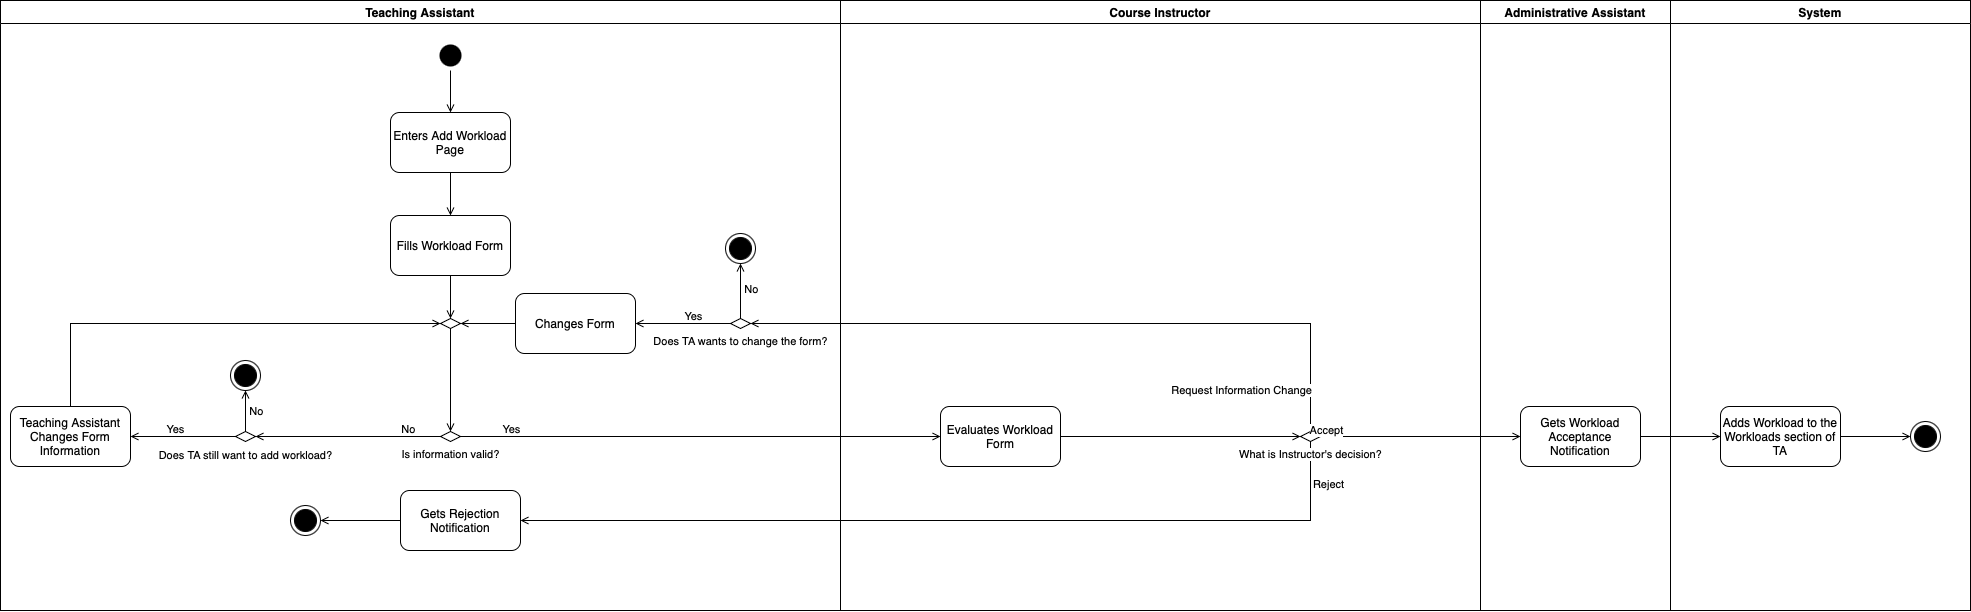

The diagram above was exported from draw.io. Its source (the exported page's mxGraphModel, read from the mxfile embedded in the PNG):
<mxGraphModel dx="1710" dy="1287" grid="1" gridSize="10" guides="1" tooltips="1" connect="1" arrows="1" fold="1" page="1" pageScale="1" pageWidth="850" pageHeight="1100" background="none" math="0" shadow="0">
  <root>
    <mxCell id="0" />
    <mxCell id="1" parent="0" />
    <mxCell id="NERIfQ5W5ypvv5HVlP7E-4" value="" style="endArrow=open;html=1;rounded=0;endFill=0;exitX=0.5;exitY=1;exitDx=0;exitDy=0;labelPosition=left;verticalLabelPosition=middle;align=right;verticalAlign=middle;spacingLeft=-3;entryX=1;entryY=0.5;entryDx=0;entryDy=0;" parent="1" source="NERIfQ5W5ypvv5HVlP7E-31" target="NERIfQ5W5ypvv5HVlP7E-38" edge="1">
      <mxGeometry width="50" height="50" relative="1" as="geometry">
        <mxPoint x="1620" y="686" as="sourcePoint" />
        <mxPoint x="1620" y="608" as="targetPoint" />
        <Array as="points">
          <mxPoint x="1610" y="765" />
        </Array>
      </mxGeometry>
    </mxCell>
    <mxCell id="NERIfQ5W5ypvv5HVlP7E-5" value="Reject" style="edgeLabel;html=1;align=left;verticalAlign=middle;resizable=0;points=[];labelPosition=right;verticalLabelPosition=middle;" parent="NERIfQ5W5ypvv5HVlP7E-4" connectable="0" vertex="1">
      <mxGeometry x="-0.9029" y="1" relative="1" as="geometry">
        <mxPoint as="offset" />
      </mxGeometry>
    </mxCell>
    <mxCell id="NERIfQ5W5ypvv5HVlP7E-6" value="" style="ellipse;shape=startState;fillColor=#000000;strokeColor=none;" parent="1" vertex="1">
      <mxGeometry x="735" y="285" width="30" height="30" as="geometry" />
    </mxCell>
    <mxCell id="NERIfQ5W5ypvv5HVlP7E-7" value="Enters Add Workload Page" style="rounded=1;whiteSpace=wrap;html=1;" parent="1" vertex="1">
      <mxGeometry x="690" y="357" width="120" height="60" as="geometry" />
    </mxCell>
    <mxCell id="NERIfQ5W5ypvv5HVlP7E-8" value="" style="endArrow=open;html=1;rounded=0;endFill=0;entryX=0.5;entryY=0;entryDx=0;entryDy=0;" parent="1" source="NERIfQ5W5ypvv5HVlP7E-6" target="NERIfQ5W5ypvv5HVlP7E-7" edge="1">
      <mxGeometry width="50" height="50" relative="1" as="geometry">
        <mxPoint x="840.5" y="497" as="sourcePoint" />
        <mxPoint x="890.5" y="447" as="targetPoint" />
      </mxGeometry>
    </mxCell>
    <mxCell id="NERIfQ5W5ypvv5HVlP7E-9" value="Fills Workload Form" style="rounded=1;whiteSpace=wrap;html=1;" parent="1" vertex="1">
      <mxGeometry x="690" y="460" width="120" height="60" as="geometry" />
    </mxCell>
    <mxCell id="NERIfQ5W5ypvv5HVlP7E-10" value="" style="rhombus;whiteSpace=wrap;html=1;" parent="1" vertex="1">
      <mxGeometry x="740" y="563" width="20" height="10" as="geometry" />
    </mxCell>
    <mxCell id="NERIfQ5W5ypvv5HVlP7E-11" value="" style="endArrow=open;html=1;rounded=0;endFill=0;entryX=0.5;entryY=0;entryDx=0;entryDy=0;exitX=0.5;exitY=1;exitDx=0;exitDy=0;" parent="1" source="NERIfQ5W5ypvv5HVlP7E-7" target="NERIfQ5W5ypvv5HVlP7E-9" edge="1">
      <mxGeometry width="50" height="50" relative="1" as="geometry">
        <mxPoint x="795" y="433" as="sourcePoint" />
        <mxPoint x="795" y="475" as="targetPoint" />
      </mxGeometry>
    </mxCell>
    <mxCell id="NERIfQ5W5ypvv5HVlP7E-12" value="" style="endArrow=open;html=1;rounded=0;endFill=0;entryX=0.5;entryY=0;entryDx=0;entryDy=0;exitX=0.5;exitY=1;exitDx=0;exitDy=0;" parent="1" source="NERIfQ5W5ypvv5HVlP7E-9" target="NERIfQ5W5ypvv5HVlP7E-10" edge="1">
      <mxGeometry width="50" height="50" relative="1" as="geometry">
        <mxPoint x="790" y="535" as="sourcePoint" />
        <mxPoint x="790" y="577" as="targetPoint" />
      </mxGeometry>
    </mxCell>
    <mxCell id="NERIfQ5W5ypvv5HVlP7E-13" value="Is information valid?" style="rhombus;html=1;labelPosition=center;verticalLabelPosition=bottom;align=center;verticalAlign=top;fontSize=11;" parent="1" vertex="1">
      <mxGeometry x="740" y="676" width="20" height="10" as="geometry" />
    </mxCell>
    <mxCell id="NERIfQ5W5ypvv5HVlP7E-14" value="" style="endArrow=open;html=1;rounded=0;endFill=0;entryX=0.5;entryY=0;entryDx=0;entryDy=0;exitX=0.5;exitY=1;exitDx=0;exitDy=0;" parent="1" source="NERIfQ5W5ypvv5HVlP7E-10" target="NERIfQ5W5ypvv5HVlP7E-13" edge="1">
      <mxGeometry width="50" height="50" relative="1" as="geometry">
        <mxPoint x="760" y="530" as="sourcePoint" />
        <mxPoint x="800" y="587" as="targetPoint" />
      </mxGeometry>
    </mxCell>
    <mxCell id="NERIfQ5W5ypvv5HVlP7E-15" value="" style="endArrow=open;html=1;rounded=0;endFill=0;exitX=0;exitY=0.5;exitDx=0;exitDy=0;entryX=1;entryY=0.5;entryDx=0;entryDy=0;labelPosition=center;verticalLabelPosition=bottom;align=center;verticalAlign=top;" parent="1" source="NERIfQ5W5ypvv5HVlP7E-13" target="NERIfQ5W5ypvv5HVlP7E-19" edge="1">
      <mxGeometry width="50" height="50" relative="1" as="geometry">
        <mxPoint x="760" y="655.6599999999999" as="sourcePoint" />
        <mxPoint x="910" y="655.6600000000001" as="targetPoint" />
      </mxGeometry>
    </mxCell>
    <mxCell id="NERIfQ5W5ypvv5HVlP7E-16" value="No" style="edgeLabel;html=1;align=center;verticalAlign=bottom;resizable=0;points=[];labelPosition=center;verticalLabelPosition=top;" parent="NERIfQ5W5ypvv5HVlP7E-15" connectable="0" vertex="1">
      <mxGeometry relative="1" as="geometry">
        <mxPoint x="60" as="offset" />
      </mxGeometry>
    </mxCell>
    <mxCell id="NERIfQ5W5ypvv5HVlP7E-17" value="Teaching Assistant Changes Form Information" style="rounded=1;whiteSpace=wrap;html=1;" parent="1" vertex="1">
      <mxGeometry x="310" y="651" width="120" height="60" as="geometry" />
    </mxCell>
    <mxCell id="NERIfQ5W5ypvv5HVlP7E-18" value="" style="endArrow=open;html=1;rounded=0;endFill=0;exitX=0.5;exitY=0;exitDx=0;exitDy=0;entryX=0;entryY=0.5;entryDx=0;entryDy=0;" parent="1" source="NERIfQ5W5ypvv5HVlP7E-17" target="NERIfQ5W5ypvv5HVlP7E-10" edge="1">
      <mxGeometry width="50" height="50" relative="1" as="geometry">
        <mxPoint x="760" y="530" as="sourcePoint" />
        <mxPoint x="740" y="568" as="targetPoint" />
        <Array as="points">
          <mxPoint x="370" y="568" />
        </Array>
      </mxGeometry>
    </mxCell>
    <mxCell id="NERIfQ5W5ypvv5HVlP7E-19" value="&lt;font style=&quot;font-size: 11px;&quot;&gt;Does TA still want to add workload?&lt;/font&gt;" style="rhombus;html=1;verticalAlign=top;labelPosition=center;verticalLabelPosition=bottom;align=center;" parent="1" vertex="1">
      <mxGeometry x="535" y="676" width="20" height="10" as="geometry" />
    </mxCell>
    <mxCell id="NERIfQ5W5ypvv5HVlP7E-20" value="" style="endArrow=open;html=1;rounded=0;endFill=0;exitX=0;exitY=0.5;exitDx=0;exitDy=0;labelPosition=center;verticalLabelPosition=bottom;align=center;verticalAlign=top;entryX=1;entryY=0.5;entryDx=0;entryDy=0;" parent="1" source="NERIfQ5W5ypvv5HVlP7E-19" target="NERIfQ5W5ypvv5HVlP7E-17" edge="1">
      <mxGeometry width="50" height="50" relative="1" as="geometry">
        <mxPoint x="565" y="680.6600000000001" as="sourcePoint" />
        <mxPoint x="655" y="681" as="targetPoint" />
      </mxGeometry>
    </mxCell>
    <mxCell id="NERIfQ5W5ypvv5HVlP7E-21" value="Yes" style="edgeLabel;html=1;align=center;verticalAlign=bottom;resizable=0;points=[];labelPosition=center;verticalLabelPosition=top;spacingRight=-20;" parent="NERIfQ5W5ypvv5HVlP7E-20" connectable="0" vertex="1">
      <mxGeometry relative="1" as="geometry">
        <mxPoint x="-18" as="offset" />
      </mxGeometry>
    </mxCell>
    <mxCell id="NERIfQ5W5ypvv5HVlP7E-22" value="" style="endArrow=open;html=1;rounded=0;endFill=0;exitX=0.5;exitY=0;exitDx=0;exitDy=0;labelPosition=center;verticalLabelPosition=bottom;align=center;verticalAlign=top;entryX=0.5;entryY=1;entryDx=0;entryDy=0;" parent="1" source="NERIfQ5W5ypvv5HVlP7E-19" target="NERIfQ5W5ypvv5HVlP7E-24" edge="1">
      <mxGeometry width="50" height="50" relative="1" as="geometry">
        <mxPoint x="565" y="691" as="sourcePoint" />
        <mxPoint x="675" y="691" as="targetPoint" />
      </mxGeometry>
    </mxCell>
    <mxCell id="NERIfQ5W5ypvv5HVlP7E-23" value="No" style="edgeLabel;html=1;align=center;verticalAlign=bottom;resizable=0;points=[];labelPosition=center;verticalLabelPosition=top;spacingRight=-20;" parent="NERIfQ5W5ypvv5HVlP7E-22" connectable="0" vertex="1">
      <mxGeometry relative="1" as="geometry">
        <mxPoint y="7" as="offset" />
      </mxGeometry>
    </mxCell>
    <mxCell id="NERIfQ5W5ypvv5HVlP7E-24" value="" style="ellipse;shape=endState;fillColor=#000000;strokeColor=#000000;" parent="1" vertex="1">
      <mxGeometry x="530" y="605" width="30" height="30" as="geometry" />
    </mxCell>
    <mxCell id="NERIfQ5W5ypvv5HVlP7E-25" value="" style="endArrow=open;html=1;rounded=0;endFill=0;exitX=1;exitY=0.5;exitDx=0;exitDy=0;labelPosition=center;verticalLabelPosition=bottom;align=center;verticalAlign=top;spacingLeft=-3;entryX=0;entryY=0.5;entryDx=0;entryDy=0;" parent="1" source="NERIfQ5W5ypvv5HVlP7E-13" target="NERIfQ5W5ypvv5HVlP7E-27" edge="1">
      <mxGeometry width="50" height="50" relative="1" as="geometry">
        <mxPoint x="1025" y="725" as="sourcePoint" />
        <mxPoint x="920" y="681" as="targetPoint" />
      </mxGeometry>
    </mxCell>
    <mxCell id="NERIfQ5W5ypvv5HVlP7E-26" value="Yes" style="edgeLabel;html=1;align=center;verticalAlign=bottom;resizable=0;points=[];labelPosition=center;verticalLabelPosition=top;" parent="NERIfQ5W5ypvv5HVlP7E-25" connectable="0" vertex="1">
      <mxGeometry relative="1" as="geometry">
        <mxPoint x="-190" as="offset" />
      </mxGeometry>
    </mxCell>
    <mxCell id="NERIfQ5W5ypvv5HVlP7E-30" value="" style="endArrow=open;html=1;rounded=0;endFill=0;exitX=1;exitY=0.5;exitDx=0;exitDy=0;entryX=0;entryY=0.5;entryDx=0;entryDy=0;" parent="1" source="NERIfQ5W5ypvv5HVlP7E-27" target="NERIfQ5W5ypvv5HVlP7E-31" edge="1">
      <mxGeometry width="50" height="50" relative="1" as="geometry">
        <mxPoint x="1450" y="681.0000000000002" as="sourcePoint" />
        <mxPoint x="1470" y="681" as="targetPoint" />
      </mxGeometry>
    </mxCell>
    <mxCell id="NERIfQ5W5ypvv5HVlP7E-31" value="&lt;span style=&quot;background-color: light-dark(#ffffff, var(--ge-dark-color, #121212));&quot;&gt;What is Instructor's decision?&lt;/span&gt;" style="rhombus;html=1;labelPosition=center;verticalLabelPosition=bottom;align=center;verticalAlign=top;fontSize=11;" parent="1" vertex="1">
      <mxGeometry x="1600" y="676" width="20" height="10" as="geometry" />
    </mxCell>
    <mxCell id="NERIfQ5W5ypvv5HVlP7E-32" value="" style="endArrow=open;html=1;rounded=0;endFill=0;exitX=0.5;exitY=0;exitDx=0;exitDy=0;labelPosition=left;verticalLabelPosition=middle;align=right;verticalAlign=middle;spacingLeft=-3;entryX=1;entryY=0.5;entryDx=0;entryDy=0;" parent="1" source="NERIfQ5W5ypvv5HVlP7E-31" target="NERIfQ5W5ypvv5HVlP7E-40" edge="1">
      <mxGeometry width="50" height="50" relative="1" as="geometry">
        <mxPoint x="1250" y="475" as="sourcePoint" />
        <mxPoint x="1610" y="598.0000000000002" as="targetPoint" />
        <Array as="points">
          <mxPoint x="1610" y="568" />
        </Array>
      </mxGeometry>
    </mxCell>
    <mxCell id="NERIfQ5W5ypvv5HVlP7E-52" value="&lt;span style=&quot;text-align: right;&quot;&gt;Request Information Change&lt;/span&gt;" style="edgeLabel;html=1;align=right;verticalAlign=middle;resizable=0;points=[];labelPosition=left;verticalLabelPosition=middle;" parent="NERIfQ5W5ypvv5HVlP7E-32" connectable="0" vertex="1">
      <mxGeometry x="-0.873" y="-1" relative="1" as="geometry">
        <mxPoint as="offset" />
      </mxGeometry>
    </mxCell>
    <mxCell id="NERIfQ5W5ypvv5HVlP7E-35" value="" style="endArrow=open;html=1;rounded=0;endFill=0;exitX=1;exitY=0.5;exitDx=0;exitDy=0;labelPosition=left;verticalLabelPosition=middle;align=right;verticalAlign=middle;spacingLeft=-3;entryX=0;entryY=0.5;entryDx=0;entryDy=0;" parent="1" source="NERIfQ5W5ypvv5HVlP7E-31" target="NERIfQ5W5ypvv5HVlP7E-37" edge="1">
      <mxGeometry width="50" height="50" relative="1" as="geometry">
        <mxPoint x="1790" y="693" as="sourcePoint" />
        <mxPoint x="1860" y="681" as="targetPoint" />
        <Array as="points">
          <mxPoint x="1740" y="681" />
        </Array>
      </mxGeometry>
    </mxCell>
    <mxCell id="NERIfQ5W5ypvv5HVlP7E-36" value="Accept" style="edgeLabel;html=1;align=center;verticalAlign=bottom;resizable=0;points=[];labelPosition=center;verticalLabelPosition=top;" parent="NERIfQ5W5ypvv5HVlP7E-35" connectable="0" vertex="1">
      <mxGeometry x="-0.9564" y="-1" relative="1" as="geometry">
        <mxPoint as="offset" />
      </mxGeometry>
    </mxCell>
    <mxCell id="NERIfQ5W5ypvv5HVlP7E-38" value="Gets Rejection Notification" style="rounded=1;whiteSpace=wrap;html=1;" parent="1" vertex="1">
      <mxGeometry x="700" y="735" width="120" height="60" as="geometry" />
    </mxCell>
    <mxCell id="NERIfQ5W5ypvv5HVlP7E-40" value="&lt;span style=&quot;background-color: light-dark(#ffffff, var(--ge-dark-color, #121212));&quot;&gt;Does TA wants to change the form?&lt;/span&gt;" style="rhombus;html=1;labelPosition=center;verticalLabelPosition=bottom;align=center;verticalAlign=top;fontSize=11;" parent="1" vertex="1">
      <mxGeometry x="1030" y="563" width="20" height="10" as="geometry" />
    </mxCell>
    <mxCell id="NERIfQ5W5ypvv5HVlP7E-41" value="" style="ellipse;shape=endState;fillColor=#000000;strokeColor=#000000;" parent="1" vertex="1">
      <mxGeometry x="1025" y="478" width="30" height="30" as="geometry" />
    </mxCell>
    <mxCell id="NERIfQ5W5ypvv5HVlP7E-42" value="" style="endArrow=open;html=1;rounded=0;endFill=0;exitX=0.5;exitY=0;exitDx=0;exitDy=0;labelPosition=center;verticalLabelPosition=bottom;align=center;verticalAlign=top;entryX=0.5;entryY=1;entryDx=0;entryDy=0;" parent="1" source="NERIfQ5W5ypvv5HVlP7E-40" target="NERIfQ5W5ypvv5HVlP7E-41" edge="1">
      <mxGeometry width="50" height="50" relative="1" as="geometry">
        <mxPoint x="665" y="686" as="sourcePoint" />
        <mxPoint x="665" y="645" as="targetPoint" />
      </mxGeometry>
    </mxCell>
    <mxCell id="NERIfQ5W5ypvv5HVlP7E-43" value="No" style="edgeLabel;html=1;align=center;verticalAlign=bottom;resizable=0;points=[];labelPosition=center;verticalLabelPosition=top;spacingRight=-20;" parent="NERIfQ5W5ypvv5HVlP7E-42" connectable="0" vertex="1">
      <mxGeometry relative="1" as="geometry">
        <mxPoint y="7" as="offset" />
      </mxGeometry>
    </mxCell>
    <mxCell id="NERIfQ5W5ypvv5HVlP7E-44" value="" style="endArrow=open;html=1;rounded=0;endFill=0;exitX=0;exitY=0.5;exitDx=0;exitDy=0;labelPosition=center;verticalLabelPosition=bottom;align=center;verticalAlign=top;entryX=1;entryY=0.5;entryDx=0;entryDy=0;" parent="1" source="NERIfQ5W5ypvv5HVlP7E-40" target="NERIfQ5W5ypvv5HVlP7E-46" edge="1">
      <mxGeometry width="50" height="50" relative="1" as="geometry">
        <mxPoint x="565" y="696" as="sourcePoint" />
        <mxPoint x="565" y="655" as="targetPoint" />
      </mxGeometry>
    </mxCell>
    <mxCell id="NERIfQ5W5ypvv5HVlP7E-45" value="Yes" style="edgeLabel;html=1;align=center;verticalAlign=bottom;resizable=0;points=[];labelPosition=center;verticalLabelPosition=top;spacingRight=-20;" parent="NERIfQ5W5ypvv5HVlP7E-44" connectable="0" vertex="1">
      <mxGeometry relative="1" as="geometry">
        <mxPoint as="offset" />
      </mxGeometry>
    </mxCell>
    <mxCell id="NERIfQ5W5ypvv5HVlP7E-46" value="Changes Form" style="rounded=1;whiteSpace=wrap;html=1;" parent="1" vertex="1">
      <mxGeometry x="815" y="538" width="120" height="60" as="geometry" />
    </mxCell>
    <mxCell id="NERIfQ5W5ypvv5HVlP7E-47" value="" style="endArrow=open;html=1;rounded=0;endFill=0;entryX=1;entryY=0.5;entryDx=0;entryDy=0;exitX=0;exitY=0.5;exitDx=0;exitDy=0;" parent="1" source="NERIfQ5W5ypvv5HVlP7E-46" target="NERIfQ5W5ypvv5HVlP7E-10" edge="1">
      <mxGeometry width="50" height="50" relative="1" as="geometry">
        <mxPoint x="760" y="530" as="sourcePoint" />
        <mxPoint x="760" y="573" as="targetPoint" />
      </mxGeometry>
    </mxCell>
    <mxCell id="NERIfQ5W5ypvv5HVlP7E-48" value="Teaching Assistant" style="swimlane;whiteSpace=wrap;html=1;" parent="1" vertex="1">
      <mxGeometry x="300" y="245" width="840" height="610" as="geometry" />
    </mxCell>
    <mxCell id="Xh30V4SiQdWfOMeeDvyw-1" value="" style="ellipse;shape=endState;fillColor=#000000;strokeColor=#000000;" vertex="1" parent="NERIfQ5W5ypvv5HVlP7E-48">
      <mxGeometry x="290" y="505" width="30" height="30" as="geometry" />
    </mxCell>
    <mxCell id="NERIfQ5W5ypvv5HVlP7E-49" value="Course Instructor" style="swimlane;whiteSpace=wrap;html=1;" parent="1" vertex="1">
      <mxGeometry x="1140" y="245" width="640" height="610" as="geometry" />
    </mxCell>
    <mxCell id="NERIfQ5W5ypvv5HVlP7E-27" value="Evaluates Workload Form" style="rounded=1;whiteSpace=wrap;html=1;" parent="NERIfQ5W5ypvv5HVlP7E-49" vertex="1">
      <mxGeometry x="100" y="406" width="120" height="60" as="geometry" />
    </mxCell>
    <mxCell id="NERIfQ5W5ypvv5HVlP7E-53" value="Administrative Assistant" style="swimlane;whiteSpace=wrap;html=1;" parent="1" vertex="1">
      <mxGeometry x="1780" y="245" width="190" height="610" as="geometry" />
    </mxCell>
    <mxCell id="NERIfQ5W5ypvv5HVlP7E-37" value="Gets Workload Acceptance Notification" style="rounded=1;whiteSpace=wrap;html=1;" parent="NERIfQ5W5ypvv5HVlP7E-53" vertex="1">
      <mxGeometry x="40" y="406" width="120" height="60" as="geometry" />
    </mxCell>
    <mxCell id="NERIfQ5W5ypvv5HVlP7E-56" value="" style="endArrow=open;html=1;rounded=0;endFill=0;exitX=1;exitY=0.5;exitDx=0;exitDy=0;labelPosition=left;verticalLabelPosition=middle;align=right;verticalAlign=middle;spacingLeft=-3;entryX=0;entryY=0.5;entryDx=0;entryDy=0;" parent="1" source="NERIfQ5W5ypvv5HVlP7E-37" target="NERIfQ5W5ypvv5HVlP7E-55" edge="1">
      <mxGeometry width="50" height="50" relative="1" as="geometry">
        <mxPoint x="1630" y="691" as="sourcePoint" />
        <mxPoint x="1830" y="691" as="targetPoint" />
        <Array as="points" />
      </mxGeometry>
    </mxCell>
    <mxCell id="NERIfQ5W5ypvv5HVlP7E-58" value="System" style="swimlane;whiteSpace=wrap;html=1;" parent="1" vertex="1">
      <mxGeometry x="1970" y="245" width="300" height="610" as="geometry" />
    </mxCell>
    <mxCell id="NERIfQ5W5ypvv5HVlP7E-55" value="Adds Workload to the Workloads section of TA" style="rounded=1;whiteSpace=wrap;html=1;" parent="NERIfQ5W5ypvv5HVlP7E-58" vertex="1">
      <mxGeometry x="50" y="406" width="120" height="60" as="geometry" />
    </mxCell>
    <mxCell id="NERIfQ5W5ypvv5HVlP7E-60" value="" style="ellipse;shape=endState;fillColor=#000000;strokeColor=#000000;" parent="NERIfQ5W5ypvv5HVlP7E-58" vertex="1">
      <mxGeometry x="240" y="421" width="30" height="30" as="geometry" />
    </mxCell>
    <mxCell id="NERIfQ5W5ypvv5HVlP7E-61" value="" style="endArrow=open;html=1;rounded=0;endFill=0;exitX=1;exitY=0.5;exitDx=0;exitDy=0;labelPosition=left;verticalLabelPosition=middle;align=right;verticalAlign=middle;spacingLeft=-3;entryX=0;entryY=0.5;entryDx=0;entryDy=0;" parent="NERIfQ5W5ypvv5HVlP7E-58" source="NERIfQ5W5ypvv5HVlP7E-55" target="NERIfQ5W5ypvv5HVlP7E-60" edge="1">
      <mxGeometry width="50" height="50" relative="1" as="geometry">
        <mxPoint x="-20" y="446" as="sourcePoint" />
        <mxPoint x="45" y="446" as="targetPoint" />
        <Array as="points" />
      </mxGeometry>
    </mxCell>
    <mxCell id="Xh30V4SiQdWfOMeeDvyw-2" value="" style="endArrow=open;html=1;rounded=0;endFill=0;entryX=1;entryY=0.5;entryDx=0;entryDy=0;exitX=0;exitY=0.5;exitDx=0;exitDy=0;" edge="1" parent="1" source="NERIfQ5W5ypvv5HVlP7E-38" target="Xh30V4SiQdWfOMeeDvyw-1">
      <mxGeometry width="50" height="50" relative="1" as="geometry">
        <mxPoint x="760" y="530" as="sourcePoint" />
        <mxPoint x="760" y="573" as="targetPoint" />
      </mxGeometry>
    </mxCell>
  </root>
</mxGraphModel>